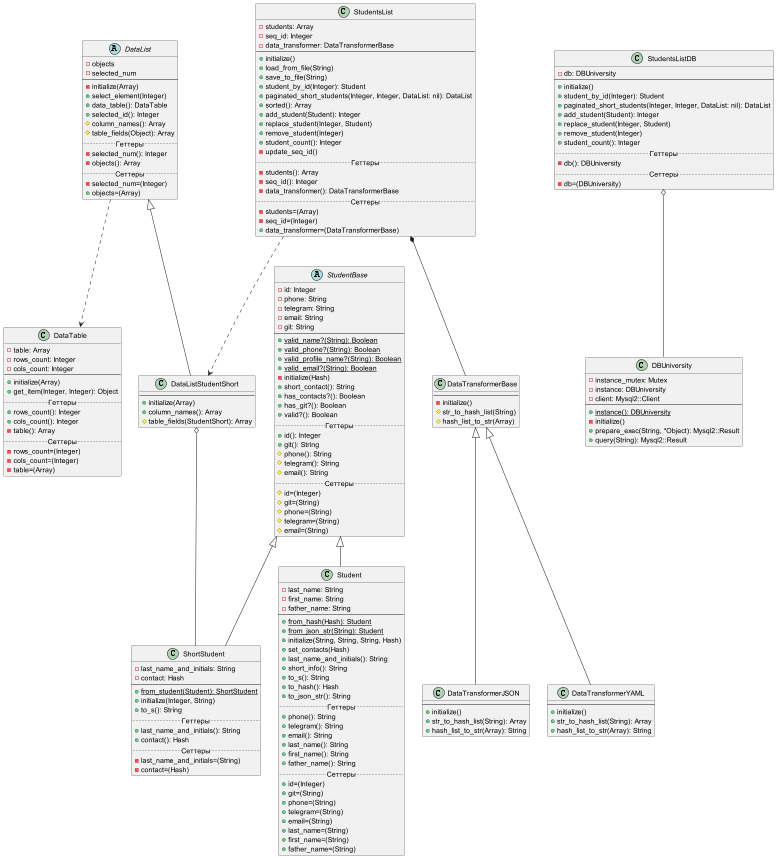

The diagram above was rendered by PlantUML. Its source (embedded in the PNG):
@startuml
'https://plantuml.com/class-diagram

DataList ..> DataTable
StudentsList *-- DataTransformerBase
StudentsList ..> DataListStudentShort
DataListStudentShort o-- ShortStudent
StudentsListDB o-- DBUniversity

abstract class StudentBase {
    -id: Integer
    -phone: String
    -telegram: String
    -email: String
    -git: String
    --
    +{static}valid_name?(String): Boolean
    +{static}valid_phone?(String): Boolean
    +{static}valid_profile_name?(String): Boolean
    +{static}valid_email?(String): Boolean
    -initialize(Hash)
    +short_contact(): String
    +has_contacts?(): Boolean
    +has_git?(): Boolean
    +valid?(): Boolean
    .. Геттеры ..
    +id(): Integer
    +git(): String
    #phone(): String
    #telegram(): String
    #email(): String
    .. Сеттеры ..
    #id=(Integer)
    #git=(String)
    #phone=(String)
    #telegram=(String)
    #email=(String)
}

class Student extends StudentBase {
    -last_name: String
    -first_name: String
    -father_name: String
    --
    +{static}from_hash(Hash): Student
    +{static}from_json_str(String): Student
    +initialize(String, String, String, Hash)
    +set_contacts(Hash)
    +last_name_and_initials(): String
    +short_info(): String
    +to_s(): String
    +to_hash(): Hash
    +to_json_str(): String
    .. Геттеры ..
    +phone(): String
    +telegram(): String
    +email(): String
    +last_name(): String
    +first_name(): String
    +father_name(): String
    .. Сеттеры ..
    +id=(Integer)
    +git=(String)
    +phone=(String)
    +telegram=(String)
    +email=(String)
    +last_name=(String)
    +first_name=(String)
    +father_name=(String)
}

class ShortStudent extends StudentBase {
    -last_name_and_initials: String
    -contact: Hash
    --
    +{static}from_student(Student): ShortStudent
    +initialize(Integer, String)
    +to_s(): String
    .. Геттеры ..
    +last_name_and_initials(): String
    +contact(): Hash
    .. Сеттеры ..
    -last_name_and_initials=(String)
    -contact=(Hash)
}

class DataTable {
    -table: Array
    -rows_count: Integer
    -cols_count: Integer
    --
    +initialize(Array)
    +get_item(Integer, Integer): Object
    .. Геттеры ..
    +rows_count(): Integer
    +cols_count(): Integer
    -table(): Array
    .. Сеттеры ..
    -rows_count=(Integer)
    -cols_count=(Integer)
    -table=(Array)
}

abstract class DataList {
    -objects
    -selected_num
    --
    -initialize(Array)
    +select_element(Integer)
    +data_table(): DataTable
    +selected_id(): Integer
    #column_names(): Array
    #table_fields(Object): Array
    .. Геттеры ..
    -selected_num(): Integer
    -objects(): Array
    .. Сеттеры ..
    -selected_num=(Integer)
    +objects=(Array)
}

class DataListStudentShort extends DataList {
    --
    +initialize(Array)
    +column_names(): Array
    #table_fields(StudentShort): Array
}

class StudentsList {
    -students: Array
    -seq_id: Integer
    -data_transformer: DataTransformerBase
    --
    +initialize()
    +load_from_file(String)
    +save_to_file(String)
    +student_by_id(Integer): Student
    +paginated_short_students(Integer, Integer, DataList: nil): DataList
    +sorted(): Array
    +add_student(Student): Integer
    +replace_student(Integer, Student)
    +remove_student(Integer)
    +student_count(): Integer
    -update_seq_id()
    .. Геттеры ..
    -students(): Array
    -seq_id(): Integer
    -data_transformer(): DataTransformerBase
    .. Сеттеры ..
    -students=(Array)
    -seq_id=(Integer)
    +data_transformer=(DataTransformerBase)
}

class DataTransformerBase {
    --
    -initialize()
    #str_to_hash_list(String)
    #hash_list_to_str(Array)
}

class DataTransformerJSON extends DataTransformerBase {
    --
    +initialize()
    +str_to_hash_list(String): Array
    +hash_list_to_str(Array): String
}

class DataTransformerYAML extends DataTransformerBase {
    --
    +initialize()
    +str_to_hash_list(String): Array
    +hash_list_to_str(Array): String
}

class DBUniversity {
    -instance_mutex: Mutex
    -instance: DBUniversity
    -client: Mysql2::Client
    --
    +{static}instance(): DBUniversity
    -initialize()
    +prepare_exec(String, *Object): Mysql2::Result
    +query(String): Mysql2::Result
}

class StudentsListDB {
    -db: DBUniversity
    --
    +initialize()
    +student_by_id(Integer): Student
    +paginated_short_students(Integer, Integer, DataList: nil): DataList
    +add_student(Student): Integer
    +replace_student(Integer, Student)
    +remove_student(Integer)
    +student_count(): Integer
    .. Геттеры ..
    -db(): DBUniversity
    .. Сеттеры ..
    -db=(DBUniversity)
}

@enduml